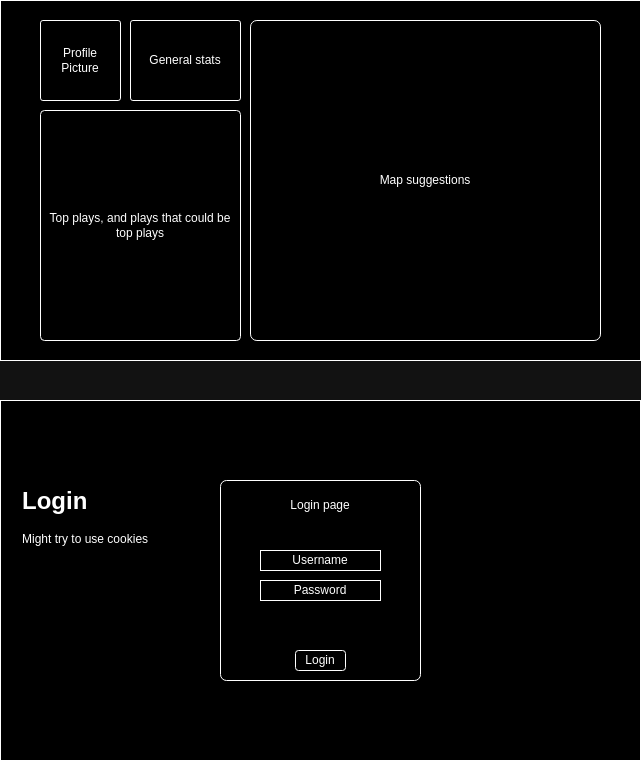

The diagram above was exported from draw.io. Its source (the exported page's mxGraphModel, read from the mxfile embedded in the PNG):
<mxGraphModel dx="1434" dy="776" grid="1" gridSize="10" guides="1" tooltips="1" connect="1" arrows="1" fold="1" page="1" pageScale="1" pageWidth="827" pageHeight="1169" math="0" shadow="0">
  <root>
    <mxCell id="0" />
    <mxCell id="1" parent="0" />
    <mxCell id="tZcN06k7OKGbr1KQxSYN-1" value="" style="rounded=0;whiteSpace=wrap;html=1;" parent="1" vertex="1">
      <mxGeometry x="120" y="320" width="640" height="360" as="geometry" />
    </mxCell>
    <mxCell id="tZcN06k7OKGbr1KQxSYN-6" value="Profile&lt;div&gt;Picture&lt;/div&gt;" style="rounded=1;whiteSpace=wrap;html=1;arcSize=3;" parent="1" vertex="1">
      <mxGeometry x="160" y="340" width="80" height="80" as="geometry" />
    </mxCell>
    <mxCell id="tZcN06k7OKGbr1KQxSYN-7" value="General stats" style="rounded=1;whiteSpace=wrap;html=1;arcSize=3;" parent="1" vertex="1">
      <mxGeometry x="250" y="340" width="110" height="80" as="geometry" />
    </mxCell>
    <mxCell id="tZcN06k7OKGbr1KQxSYN-8" value="Top plays, and plays that could be top plays" style="rounded=1;whiteSpace=wrap;html=1;arcSize=2;" parent="1" vertex="1">
      <mxGeometry x="160" y="430" width="200" height="230" as="geometry" />
    </mxCell>
    <mxCell id="tZcN06k7OKGbr1KQxSYN-9" value="Map suggestions" style="rounded=1;whiteSpace=wrap;html=1;arcSize=2;" parent="1" vertex="1">
      <mxGeometry x="370" y="340" width="350" height="320" as="geometry" />
    </mxCell>
    <mxCell id="tZcN06k7OKGbr1KQxSYN-11" value="" style="rounded=0;whiteSpace=wrap;html=1;" parent="1" vertex="1">
      <mxGeometry x="120" y="720" width="640" height="360" as="geometry" />
    </mxCell>
    <mxCell id="tZcN06k7OKGbr1KQxSYN-12" value="" style="rounded=1;whiteSpace=wrap;html=1;arcSize=3;" parent="1" vertex="1">
      <mxGeometry x="340" y="800" width="200" height="200" as="geometry" />
    </mxCell>
    <mxCell id="tZcN06k7OKGbr1KQxSYN-14" value="Login" style="rounded=1;whiteSpace=wrap;html=1;" parent="1" vertex="1">
      <mxGeometry x="415" y="970" width="50" height="20" as="geometry" />
    </mxCell>
    <mxCell id="tZcN06k7OKGbr1KQxSYN-15" value="Username" style="rounded=0;whiteSpace=wrap;html=1;" parent="1" vertex="1">
      <mxGeometry x="380" y="870" width="120" height="20" as="geometry" />
    </mxCell>
    <mxCell id="tZcN06k7OKGbr1KQxSYN-17" value="Password" style="rounded=0;whiteSpace=wrap;html=1;" parent="1" vertex="1">
      <mxGeometry x="380" y="900" width="120" height="20" as="geometry" />
    </mxCell>
    <mxCell id="tZcN06k7OKGbr1KQxSYN-18" value="Login page" style="text;html=1;align=center;verticalAlign=middle;whiteSpace=wrap;rounded=0;" parent="1" vertex="1">
      <mxGeometry x="405" y="810" width="70" height="30" as="geometry" />
    </mxCell>
    <mxCell id="tZcN06k7OKGbr1KQxSYN-19" value="&lt;h1 style=&quot;margin-top: 0px;&quot;&gt;Login&lt;/h1&gt;&lt;div&gt;Might try to use cookies&lt;/div&gt;" style="text;html=1;whiteSpace=wrap;overflow=hidden;rounded=0;" parent="1" vertex="1">
      <mxGeometry x="140" y="800" width="180" height="120" as="geometry" />
    </mxCell>
  </root>
</mxGraphModel>